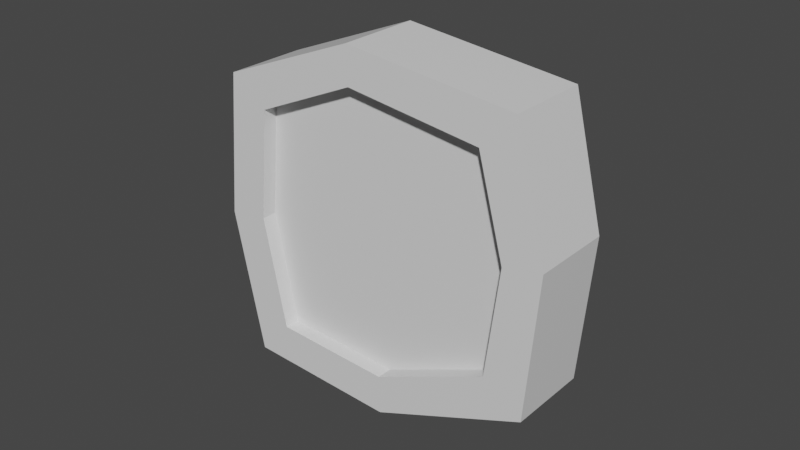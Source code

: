 # Source: button.blend  (saved by Blender 2.83.18; exported with 4.5.12 LTS)
import bpy
from mathutils import Matrix  # noqa: F401  (used for matrix-valued properties, if any)

bpy.ops.wm.read_factory_settings(use_empty=True)
scene = bpy.context.scene
scene.name = 'Scene'

# ---- collections
col_collection = bpy.data.collections.new('Collection'); scene.collection.children.link(col_collection)

# ---- materials (node trees are filled in below, after node groups)
mat_material = bpy.data.materials.new('Material')
mat_material.alpha_threshold = 0.0
mat_material.use_transparent_shadow = False
mat_material.line_color = (0.0, 0.0, 0.0, 1.0)

# ---- material node trees
mat_material.use_nodes = True; mat_material.node_tree.nodes.clear()
_N = mat_material.node_tree.nodes; _L = mat_material.node_tree.links
n0 = _N.new('ShaderNodeOutputMaterial'); n0.name = 'Material Output'; n0.location = (300, 300)
n1 = _N.new('ShaderNodeBsdfPrincipled'); n1.name = 'Principled BSDF'; n1.location = (10, 300)
n1.distribution = 'GGX'
n1.subsurface_method = 'BURLEY'
n1.inputs[2].default_value = 0.4
n1.inputs[3].default_value = 1.45
n1.inputs[27].default_value = (0.0, 0.0, 0.0, 1.0)
n1.inputs[28].default_value = 1.0
_L.new(n1.outputs[0], n0.inputs[0])
n0.is_active_output = True

# ---- world
world_world = bpy.data.worlds.new('World'); scene.world = world_world
world_world.use_nodes = True; world_world.node_tree.nodes.clear()
_N = world_world.node_tree.nodes; _L = world_world.node_tree.links
n0 = _N.new('ShaderNodeOutputWorld'); n0.name = 'World Output'; n0.location = (300, 300)
n1 = _N.new('ShaderNodeBackground'); n1.name = 'Background'; n1.location = (10, 300)
n1.inputs[0].default_value = (0.05088, 0.05088, 0.05088, 1.0)
_L.new(n1.outputs[0], n0.inputs[0])
n0.is_active_output = True
world_world.color = (0.05088, 0.05088, 0.05088)
world_world.use_sun_shadow = False
world_world.sun_shadow_jitter_overblur = 0.0

# ---- meshes
me_cube = bpy.data.meshes.new('Cube')
me_cube.from_pydata([(1.099, 1.0, 0.7029), (0.8033, 1.0, -0.9845), (1.099, -1.0, 0.7029), (0.8033, -1.0, -0.9845), (-0.8537, 1.0, 0.9441), (-1.18, 1.0, -0.8576), (-0.8537, -1.0, 0.9441), (-1.18, -1.0, -0.8576), (-0.2467, 1.0, -1.139), (0.08341, -1.0, 1.076), (-0.2467, -1.0, -1.139), (0.08341, 1.0, 1.076), (1.101, 1.0, -0.1063), (-1.151, -1.0, 0.07489), (1.101, -1.0, -0.1063), (-1.151, 1.0, 0.07489), (-0.001275, 1.0, -0.009394), (-0.8943, -1.0, 0.04591), (-0.6638, -1.0, 0.7199), (0.852, -1.0, -0.09457), (0.5988, -1.0, -0.7549), (0.03628, -1.0, 0.8441), (-0.1931, -1.0, -0.8953), (0.8378, -1.0, 0.5328), (-0.9167, -1.0, -0.6771), (-0.8943, -0.6297, 0.04591), (-0.6638, -0.6297, 0.7199), (0.852, -0.6297, -0.09457), (0.5988, -0.6297, -0.7549), (0.03628, -0.6297, 0.8441), (-0.1931, -0.6297, -0.8953), (0.8378, -0.6297, 0.5328), (-0.9167, -0.6297, -0.6771), (-0.002856, -0.6297, -0.01944)], [], [(11, 4, 6, 9), (10, 3, 20, 22), (13, 6, 4, 15), (8, 1, 3, 10), (12, 0, 2, 14), (16, 11, 0, 12), (15, 4, 11, 16), (5, 8, 10, 7), (13, 7, 24, 17), (0, 11, 9, 2), (6, 13, 17, 18), (5, 15, 16, 8), (8, 16, 12, 1), (1, 12, 14, 3), (7, 13, 15, 5), (7, 10, 22, 24), (18, 17, 25, 26), (21, 18, 26, 29), (23, 21, 29, 31), (19, 23, 31, 27), (9, 6, 18, 21), (3, 14, 19, 20), (2, 9, 21, 23), (14, 2, 23, 19), (33, 29, 26, 25), (27, 31, 29, 33), (28, 27, 33, 30), (30, 33, 25, 32), (17, 24, 32, 25), (24, 22, 30, 32), (22, 20, 28, 30), (20, 19, 27, 28)])
_uv = me_cube.uv_layers.new(name='UVMap')
_uv.uv.foreach_set('vector', [0.75, 0.5, 0.875, 0.5, 0.875, 0.75, 0.75, 0.75, 0.25, 0.75, 0.375, 0.75, 0.375, 0.75, 0.25, 0.75, 0.4988, 0.0, 0.625, 0.0, 0.625, 0.25, 0.4988, 0.25, 0.25, 0.5, 0.375, 0.5, 0.375, 0.75, 0.25, 0.75, 0.4988, 0.5, 0.625, 0.5, 0.625, 0.75, 0.4988, 0.75, 0.4988, 0.375, 0.625, 0.375, 0.625, 0.5, 0.4988, 0.5, 0.4988, 0.25, 0.625, 0.25, 0.625, 0.375, 0.4988, 0.375, 0.125, 0.5, 0.25, 0.5, 0.25, 0.75, 0.125, 0.75, 0.4988, 0.0, 0.375, 0.0, 0.375, 0.0, 0.4988, 0.0, 0.625, 0.5, 0.75, 0.5, 0.75, 0.75, 0.625, 0.75, 0.625, 0.0, 0.4988, 0.0, 0.4988, 0.0, 0.625, 0.0, 0.375, 0.25, 0.4988, 0.25, 0.4988, 0.375, 0.375, 0.375, 0.375, 0.375, 0.4988, 0.375, 0.4988, 0.5, 0.375, 0.5, 0.375, 0.5, 0.4988, 0.5, 0.4988, 0.75, 0.375, 0.75, 0.375, 0.0, 0.4988, 0.0, 0.4988, 0.25, 0.375, 0.25, 0.125, 0.75, 0.25, 0.75, 0.25, 0.75, 0.125, 0.75, 0.625, 0.0, 0.4988, 0.0, 0.4988, 0.0, 0.625, 0.0, 0.75, 0.75, 0.875, 0.75, 0.875, 0.75, 0.75, 0.75, 0.625, 0.75, 0.75, 0.75, 0.75, 0.75, 0.625, 0.75, 0.4988, 0.75, 0.625, 0.75, 0.625, 0.75, 0.4988, 0.75, 0.75, 0.75, 0.875, 0.75, 0.875, 0.75, 0.75, 0.75, 0.375, 0.75, 0.4988, 0.75, 0.4988, 0.75, 0.375, 0.75, 0.625, 0.75, 0.75, 0.75, 0.75, 0.75, 0.625, 0.75, 0.4988, 0.75, 0.625, 0.75, 0.625, 0.75, 0.4988, 0.75, 0.4988, 0.875, 0.625, 0.875, 0.625, 1.0, 0.4988, 1.0, 0.4988, 0.75, 0.625, 0.75, 0.625, 0.875, 0.4988, 0.875, 0.375, 0.75, 0.4988, 0.75, 0.4988, 0.875, 0.375, 0.875, 0.375, 0.875, 0.4988, 0.875, 0.4988, 1.0, 0.375, 1.0, 0.4988, 0.0, 0.375, 0.0, 0.375, 0.0, 0.4988, 0.0, 0.125, 0.75, 0.25, 0.75, 0.25, 0.75, 0.125, 0.75, 0.25, 0.75, 0.375, 0.75, 0.375, 0.75, 0.25, 0.75, 0.375, 0.75, 0.4988, 0.75, 0.4988, 0.75, 0.375, 0.75])
me_cube.materials.append(mat_material)
me_cube.use_remesh_preserve_volume = False
me_cube.use_remesh_preserve_attributes = False
me_cube.use_mirror_vertex_groups = False
me_cube.update()

# ---- objects
ob_cube = bpy.data.objects.new('Cube', me_cube)

# ---- transforms, parenting, visibility, modifiers, constraints
ob_cube.location = (0.0, 0.0, 0.0)
ob_cube.rotation_euler = (0.0, -0.242, 0.0)
ob_cube.scale = (1.0, 0.2621, 1.0)
ob_cube.lock_rotations_4d = False
ob_cube.empty_display_type = 'ARROWS'
ob_cube.lineart.crease_threshold = 0.0

# ---- collection membership
col_collection.objects.link(ob_cube)

# ---- scene / render settings (as saved in the file)
scene.frame_start = 1; scene.frame_end = 250; scene.frame_set(1)
scene.render.engine = 'BLENDER_EEVEE_NEXT'
scene.cycles.use_denoising = False
scene.cycles.samples = 128
scene.cycles.sampling_pattern = 'TABULATED_SOBOL'
scene.cycles.use_adaptive_sampling = False
scene.cycles.use_light_tree = False
scene.view_settings.view_transform = 'Filmic'
bpy.context.view_layer.update()

# ---- added for rendering (the .blend has no active camera and no usable light): camera, sun
cam_auto = bpy.data.cameras.new('AutoCamera')
cam_auto.lens = 50.0
cam_auto.sensor_width = 36.0
cam_auto.clip_end = 1000.0
ob_auto_camera = bpy.data.objects.new('AutoCamera', cam_auto)
scene.collection.objects.link(ob_auto_camera)
ob_auto_camera.location = (3.56338, -4.31283, 2.83535)
ob_auto_camera.rotation_euler = (1.09748, -7.21219e-08, 0.694738)
scene.camera = ob_auto_camera
light_auto_sun = bpy.data.lights.new('AutoSun', 'SUN')
light_auto_sun.energy = 3.0
light_auto_sun.angle = 0.0523599
ob_auto_sun = bpy.data.objects.new('AutoSun', light_auto_sun)
scene.collection.objects.link(ob_auto_sun)
ob_auto_sun.rotation_euler = (0.872665, 0.174533, 0.523599)
bpy.context.view_layer.update()
